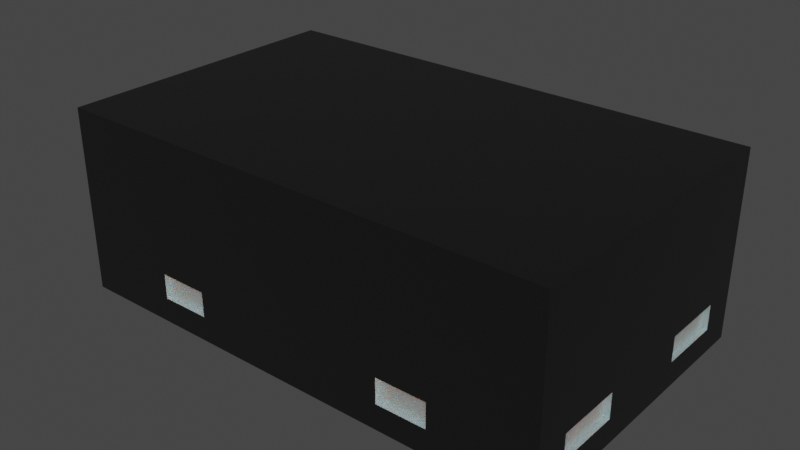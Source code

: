 # Source: SSM3K15ACT.blend  (saved by Blender 3.2.14; exported with 4.5.12 LTS)
import bpy
from mathutils import Matrix  # noqa: F401  (used for matrix-valued properties, if any)

bpy.ops.wm.read_factory_settings(use_empty=True)
scene = bpy.context.scene
scene.name = 'Scene'

# ---- collections
col_collection = bpy.data.collections.new('Collection'); scene.collection.children.link(col_collection)

# ---- materials (node trees are filled in below, after node groups)
mat_metal_pins = bpy.data.materials.new('metal_pins')
mat_metal_pins.use_transparent_shadow = False
mat_metal_pins.preview_render_type = 'CUBE'
mat_plastic_chip = bpy.data.materials.new('plastic_chip')
mat_plastic_chip.use_transparent_shadow = False
mat_plastic_chip.preview_render_type = 'CUBE'
mat_white_markings = bpy.data.materials.new('white_markings')
mat_white_markings.use_transparent_shadow = False
mat_white_markings.preview_render_type = 'FLAT'

# ---- material node trees
mat_metal_pins.use_nodes = True; mat_metal_pins.node_tree.nodes.clear()
_N = mat_metal_pins.node_tree.nodes; _L = mat_metal_pins.node_tree.links
n0 = _N.new('ShaderNodeMapping'); n0.name = 'Mapping'; n0.location = (-1447, -91)
n0.inputs[3].default_value = (4.8, 1.2, 1.1)
n1 = _N.new('ShaderNodeBsdfPrincipled'); n1.name = 'Principled BSDF'; n1.location = (-560, 254)
n1.distribution = 'GGX'
n1.subsurface_method = 'BURLEY'
n1.inputs[1].default_value = 0.7818
n1.inputs[2].default_value = 0.2886
n1.inputs[3].default_value = 1.45
n1.inputs[13].default_value = 0.0
n1.inputs[27].default_value = (0.0, 0.0, 0.0, 1.0)
n1.inputs[28].default_value = 1.0
n2 = _N.new('ShaderNodeOutputMaterial'); n2.name = 'Material Output.002'; n2.location = (-205, 253)
n2.width = 213
n3 = _N.new('ShaderNodeTexNoise'); n3.name = 'Noise Texture.002'; n3.location = (-1228, -73)
n3.inputs[2].default_value = 0.1
n3.inputs[3].default_value = 7.0
n3.inputs[4].default_value = 0.6
n3.inputs[8].default_value = 0.4
n4 = _N.new('ShaderNodeTexCoord'); n4.name = 'Texture Coordinate'; n4.location = (-1636, -116)
n5 = _N.new('ShaderNodeMix'); n5.name = 'Mix.001'; n5.location = (-921, 45)
n5.data_type = 'RGBA'
n5.inputs[6].default_value = (0.9398, 0.9547, 1.0, 1.0)
n5.inputs[7].default_value = (0.13, 0.1259, 0.1359, 1.0)
n6 = _N.new('ShaderNodeBump'); n6.name = 'Bump.001'; n6.location = (-1001, -227)
n6.inputs[0].default_value = 0.05
n6.inputs[1].default_value = 0.01
n6.inputs[2].default_value = 1.0
_L.new(n1.outputs[0], n2.inputs[0])
_L.new(n3.outputs[0], n6.inputs[3])
_L.new(n0.outputs[0], n3.inputs[0])
_L.new(n3.outputs[0], n5.inputs[0])
_L.new(n4.outputs[3], n0.inputs[0])
_L.new(n5.outputs[2], n1.inputs[0])
_L.new(n6.outputs[0], n1.inputs[5])
n2.is_active_output = True
mat_plastic_chip.use_nodes = True; mat_plastic_chip.node_tree.nodes.clear()
_N = mat_plastic_chip.node_tree.nodes; _L = mat_plastic_chip.node_tree.links
n0 = _N.new('ShaderNodeBsdfPrincipled'); n0.name = 'Principled BSDF'; n0.location = (10, 300)
n0.distribution = 'GGX'
n0.subsurface_method = 'BURLEY'
n0.inputs[0].default_value = (0.009312, 0.009312, 0.009312, 1.0)
n0.inputs[1].default_value = 0.1372
n0.inputs[2].default_value = 0.3706
n0.inputs[3].default_value = 1.45
n0.inputs[27].default_value = (0.0, 0.0, 0.0, 1.0)
n0.inputs[28].default_value = 1.0
n1 = _N.new('ShaderNodeOutputMaterial'); n1.name = 'Material Output'; n1.location = (300, 300)
n2 = _N.new('ShaderNodeTexNoise'); n2.name = 'Noise Texture'; n2.location = (-893, 54)
n2.inputs[2].default_value = 200.0
n2.inputs[3].default_value = 3.6
n2.inputs[4].default_value = 0.8375
n3 = _N.new('ShaderNodeBump'); n3.name = 'Bump'; n3.location = (-604, -53)
n3.inputs[0].default_value = 0.08
n3.inputs[1].default_value = 1.0
n3.inputs[2].default_value = 1.0
_L.new(n0.outputs[0], n1.inputs[0])
_L.new(n2.outputs[0], n3.inputs[3])
_L.new(n3.outputs[0], n0.inputs[5])
n1.is_active_output = True
mat_white_markings.use_nodes = True; mat_white_markings.node_tree.nodes.clear()
_N = mat_white_markings.node_tree.nodes; _L = mat_white_markings.node_tree.links
n0 = _N.new('ShaderNodeOutputMaterial'); n0.name = 'Material Output'; n0.location = (300, 300)
n1 = _N.new('ShaderNodeBsdfPrincipled'); n1.name = 'Principled BSDF'; n1.location = (-34, 272)
n1.distribution = 'GGX'
n1.subsurface_method = 'BURLEY'
n1.inputs[1].default_value = 0.02
n1.inputs[2].default_value = 0.4636
n1.inputs[3].default_value = 1.4
n1.inputs[8].default_value = 1.0
n1.inputs[10].default_value = 0.3682
n1.inputs[13].default_value = 0.6591
n1.inputs[18].default_value = 0.2318
n1.inputs[20].default_value = 0.6709
n1.inputs[24].default_value = 0.1191
n1.inputs[27].default_value = (0.0, 0.0, 0.0, 1.0)
n1.inputs[28].default_value = 1.0
n2 = _N.new('ShaderNodeMapping'); n2.name = 'Mapping'; n2.location = (-1010, 265)
n2.inputs[3].default_value = (3.0, 1.0, 1.0)
n3 = _N.new('ShaderNodeTexCoord'); n3.name = 'Texture Coordinate'; n3.location = (-1250, 180)
n4 = _N.new('ShaderNodeBump'); n4.name = 'Bump'; n4.location = (-376, -99)
n4.inputs[0].default_value = 0.05
n4.inputs[1].default_value = 1.0
n4.inputs[2].default_value = 1.0
n5 = _N.new('ShaderNodeTexNoise'); n5.name = 'Noise Texture'; n5.location = (-662, 176)
n5.inputs[2].default_value = 88.0
n5.inputs[3].default_value = 10.8
n5.inputs[4].default_value = 0.9167
n5.inputs[8].default_value = 1.6
n6 = _N.new('ShaderNodeValToRGB'); n6.name = 'ColorRamp'; n6.location = (-354, 186)
while len(n6.color_ramp.elements) > 1: n6.color_ramp.elements.remove(n6.color_ramp.elements[-1])
n6.color_ramp.elements[0].position = 0.0; n6.color_ramp.elements[0].color = (0.2596, 0.2596, 0.2596, 1.0)
_e = n6.color_ramp.elements.new(1.0); _e.color = (0.6303, 0.6303, 0.6303, 1.0)
n7 = _N.new('ShaderNodeMix'); n7.name = 'Mix'; n7.location = (-204, 152)
n7.data_type = 'RGBA'
n7.inputs[0].default_value = 0.3682
n7.inputs[7].default_value = (0.2525, 0.2525, 0.2525, 1.0)
_L.new(n5.outputs[0], n6.inputs[0])
_L.new(n1.outputs[0], n0.inputs[0])
_L.new(n3.outputs[2], n2.inputs[0])
_L.new(n2.outputs[0], n5.inputs[0])
_L.new(n5.outputs[0], n4.inputs[3])
_L.new(n4.outputs[0], n1.inputs[5])
_L.new(n6.outputs[0], n7.inputs[6])
_L.new(n7.outputs[2], n1.inputs[0])
n0.is_active_output = True

# ---- world
world_world = bpy.data.worlds.new('World'); scene.world = world_world
world_world.use_nodes = True; world_world.node_tree.nodes.clear()
_N = world_world.node_tree.nodes; _L = world_world.node_tree.links
n0 = _N.new('ShaderNodeOutputWorld'); n0.name = 'World Output'; n0.location = (300, 300)
n1 = _N.new('ShaderNodeBackground'); n1.name = 'Background'; n1.location = (10, 300)
n1.inputs[0].default_value = (0.05088, 0.05088, 0.05088, 1.0)
_L.new(n1.outputs[0], n0.inputs[0])
n0.is_active_output = True
world_world.color = (0.05088, 0.05088, 0.05088)
world_world.use_sun_shadow = False
world_world.sun_shadow_jitter_overblur = 0.0

# ---- meshes
me_shape_9_indexedfaceset_001 = bpy.data.meshes.new('SHAPE_9_IndexedFaceSet.001')
me_shape_9_indexedfaceset_001.from_pydata([(-0.1969, 0.1181, 0.1496), (0.1969, -0.1181, 0.1496), (0.1969, 0.1181, 0.1496), (0.1969, 0.1181, 0.003937), (0.1969, 0.03937, 0.02362), (0.1969, 0.03937, 0.04331), (0.1969, 0.09055, 0.04331), (0.1969, -0.03937, 0.04331), (0.1969, -0.03937, 0.02362), (0.1969, -0.09055, 0.02362), (-0.1969, -0.1181, 0.003937), (-0.07874, -0.1181, 0.02362), (0.1181, -0.1181, 0.02362), (-0.1969, -0.1181, 0.1496), (-0.1969, 0.1181, 0.003937), (-0.1969, -0.03937, 0.04331), (-0.1969, -0.03937, 0.02362), (-0.1969, -0.09055, 0.02362), (-0.1969, 0.03937, 0.04331), (-0.1969, 0.09055, 0.04331), (0.1969, -0.1181, 0.003937), (-0.1969, 0.09055, 0.02362), (-0.1969, 0.03937, 0.02362), (-0.1929, 0.03937, 0.02362), (-0.1929, 0.03937, 0.04331), (-0.1929, 0.09055, 0.04331), (-0.1929, 0.09055, 0.02362), (-0.1969, -0.09055, 0.04331), (-0.1929, -0.03937, 0.04331), (-0.1929, -0.09055, 0.02362), (-0.1929, -0.03937, 0.02362), (-0.1929, -0.09055, 0.04331), (0.1181, -0.1181, 0.04331), (0.07874, -0.1181, 0.04331), (0.07874, -0.1181, 0.02362), (0.1181, -0.1142, 0.02362), (0.07874, -0.1142, 0.04331), (0.1181, -0.1142, 0.04331), (0.07874, -0.1142, 0.02362), (-0.07874, -0.1181, 0.04331), (-0.1181, -0.1142, 0.04331), (-0.1181, -0.1181, 0.04331), (-0.1181, -0.1181, 0.02362), (-0.07874, -0.1142, 0.04331), (-0.1181, -0.1142, 0.02362), (-0.07874, -0.1142, 0.02362), (0.1929, 0.03937, 0.04331), (0.1969, 0.09055, 0.02362), (0.1929, 0.09055, 0.02362), (0.1929, 0.03937, 0.02362), (0.1929, 0.09055, 0.04331), (0.1929, -0.03937, 0.04331), (0.1929, -0.03937, 0.02362), (0.1969, -0.09055, 0.04331), (0.1929, -0.09055, 0.02362), (0.1929, -0.09055, 0.04331), (0.1181, 0.1181, 0.04331), (0.07874, 0.1181, 0.04331), (0.07874, 0.1142, 0.02362), (0.07874, 0.1181, 0.02362), (0.1181, 0.1181, 0.02362), (0.1181, 0.1142, 0.04331), (0.07874, 0.1142, 0.04331), (0.1181, 0.1142, 0.02362), (-0.1181, 0.1181, 0.04331), (-0.07874, 0.1142, 0.04331), (-0.1181, 0.1142, 0.04331), (-0.1181, 0.1181, 0.02362), (-0.1181, 0.1142, 0.02362), (-0.07874, 0.1142, 0.02362), (-0.07874, 0.1181, 0.02362), (-0.07874, 0.1181, 0.04331), (0.1772, 0.09843, 0.0), (0.1772, -0.09843, 0.003937), (0.07874, 0.09843, 0.0), (0.07874, 0.09843, 0.003937), (0.1772, -0.09843, 0.0), (0.07874, -0.09843, 0.0), (0.1772, 0.09843, 0.003937), (0.07874, -0.09843, 0.003937), (-0.1772, 0.09843, 0.0), (-0.07874, 0.09843, 0.0), (-0.07874, 0.09843, 0.003937), (-0.07874, 0.03937, 0.0), (-0.07874, 0.03937, 0.003937), (-0.1772, 0.03937, 0.0), (-0.1772, 0.03937, 0.003937), (-0.1772, 0.09843, 0.003937), (-0.1772, -0.03937, 0.0), (-0.07874, -0.03937, 0.0), (-0.07874, -0.03937, 0.003937), (-0.07874, -0.09843, 0.003937), (-0.1772, -0.09843, 0.0), (-0.1772, -0.09843, 0.003937), (-0.1772, -0.03937, 0.003937), (-0.07874, -0.09843, 0.0)], [], [(26, 19, 25), (26, 21, 19), (64, 14, 67), (70, 67, 14), (0, 14, 64), (71, 0, 64), (57, 71, 70), (57, 70, 59), (3, 56, 60), (3, 60, 59), (2, 57, 56), (2, 0, 71), (2, 71, 57), (2, 56, 3), (3, 70, 14), (3, 59, 70), (3, 6, 2), (47, 6, 3), (5, 2, 6), (4, 47, 3), (7, 1, 2), (7, 2, 5), (8, 5, 4), (8, 7, 5), (53, 1, 7), (20, 9, 8), (20, 53, 9), (20, 1, 53), (20, 4, 3), (20, 8, 4), (41, 42, 10), (11, 10, 42), (13, 41, 10), (39, 41, 13), (33, 11, 39), (33, 34, 11), (20, 12, 32), (20, 34, 12), (20, 11, 34), (20, 10, 11), (1, 32, 33), (1, 20, 32), (1, 39, 13), (1, 33, 39), (14, 0, 19), (21, 14, 19), (18, 19, 0), (22, 14, 21), (15, 0, 13), (15, 18, 0), (16, 22, 18), (16, 18, 15), (27, 15, 13), (10, 17, 27), (10, 16, 17), (10, 27, 13), (14, 16, 10), (14, 22, 16), (14, 10, 20), (14, 20, 3), (0, 2, 1), (0, 1, 13), (24, 22, 23), (24, 18, 22), (21, 26, 23), (21, 23, 22), (24, 25, 19), (24, 19, 18), (23, 25, 24), (23, 26, 25), (30, 15, 28), (30, 16, 15), (31, 28, 15), (31, 15, 27), (31, 17, 29), (31, 27, 17), (16, 30, 29), (16, 29, 17), (29, 30, 28), (29, 28, 31), (32, 37, 36), (32, 36, 33), (12, 35, 37), (12, 37, 32), (38, 35, 12), (38, 12, 34), (34, 33, 36), (34, 36, 38), (37, 38, 36), (37, 35, 38), (39, 43, 40), (39, 40, 41), (11, 45, 43), (11, 43, 39), (45, 42, 44), (45, 11, 42), (42, 41, 40), (42, 40, 44), (43, 44, 40), (43, 45, 44), (5, 49, 4), (5, 46, 49), (50, 5, 6), (50, 46, 5), (50, 6, 47), (50, 47, 48), (4, 48, 47), (4, 49, 48), (49, 50, 48), (49, 46, 50), (51, 7, 8), (51, 8, 52), (9, 52, 8), (9, 54, 52), (53, 54, 9), (53, 55, 54), (51, 53, 7), (51, 55, 53), (54, 51, 52), (54, 55, 51), (57, 61, 56), (57, 62, 61), (58, 57, 59), (58, 62, 57), (63, 59, 60), (63, 58, 59), (60, 61, 63), (60, 56, 61), (61, 58, 63), (61, 62, 58), (64, 65, 71), (64, 66, 65), (68, 64, 67), (68, 66, 64), (69, 67, 70), (69, 68, 67), (70, 65, 69), (70, 71, 65), (65, 68, 69), (65, 66, 68), (78, 75, 74), (78, 74, 72), (72, 76, 73), (72, 73, 78), (73, 76, 77), (73, 77, 79), (77, 74, 75), (77, 75, 79), (74, 76, 72), (74, 77, 76), (75, 78, 73), (75, 73, 79), (82, 87, 80), (82, 80, 81), (83, 82, 81), (83, 84, 82), (84, 83, 85), (84, 85, 86), (85, 80, 87), (85, 87, 86), (80, 83, 81), (80, 85, 83), (87, 82, 84), (87, 84, 86), (90, 94, 88), (90, 88, 89), (95, 90, 89), (95, 91, 90), (91, 95, 92), (91, 92, 93), (92, 88, 94), (92, 94, 93), (88, 95, 89), (88, 92, 95), (94, 90, 91), (94, 91, 93)])
me_shape_9_indexedfaceset_001.polygons.foreach_set('material_index', [2, 2, 1, 1, 1, 1, 1, 1, 1, 1, 1, 1, 1, 1, 1, 1, 1, 1, 1, 1, 1, 1, 1, 1, 1, 1, 1, 1, 1, 1, 1, 1, 1, 1, 1, 1, 1, 1, 1, 1, 1, 1, 1, 1, 1, 1, 1, 1, 1, 1, 1, 1, 1, 1, 1, 1, 1, 1, 1, 1, 1, 1, 2, 2, 2, 2, 2, 2, 2, 2, 2, 2, 2, 2, 2, 2, 2, 2, 2, 2, 2, 2, 2, 2, 2, 2, 2, 2, 2, 2, 2, 2, 2, 2, 2, 2, 2, 2, 2, 2, 2, 2, 2, 2, 2, 2, 2, 2, 2, 2, 2, 2, 2, 2, 2, 2, 2, 2, 2, 2, 2, 2, 2, 2, 2, 2, 2, 2, 2, 2, 2, 2, 2, 2, 2, 2, 2, 2, 2, 2, 0, 0, 0, 0, 0, 0, 0, 0, 0, 0, 0, 0, 0, 0, 0, 0, 0, 0, 0, 0, 0, 0, 0, 0, 0, 0, 0, 0, 0, 0, 0, 0, 0, 0, 0, 0])
_uv = me_shape_9_indexedfaceset_001.uv_layers.new(name='UVMap')
_uv.uv.foreach_set('vector', [0.0, 1.0, 1.0, 0.0, 1.0, 1.0, 0.0, 1.0, 0.0, 0.0, 1.0, 0.0, 0.2, 0.2703, 0.0, 0.0, 0.2, 0.1351, 0.3, 0.1351, 0.2, 0.1351, 0.0, 0.0, 0.0, 1.0, 0.0, 0.0, 0.2, 0.2703, 0.3, 0.2703, 0.0, 1.0, 0.2, 0.2703, 0.7, 0.2703, 0.3, 0.2703, 0.3, 0.1351, 0.7, 0.2703, 0.3, 0.1351, 0.7, 0.1351, 1.0, 0.0, 0.8, 0.2703, 0.8, 0.1351, 1.0, 0.0, 0.8, 0.1351, 0.7, 0.1351, 1.0, 1.0, 0.7, 0.2703, 0.8, 0.2703, 1.0, 1.0, 0.0, 1.0, 0.3, 0.2703, 1.0, 1.0, 0.3, 0.2703, 0.7, 0.2703, 1.0, 1.0, 0.8, 0.2703, 1.0, 0.0, 1.0, 0.0, 0.3, 0.1351, 0.0, 0.0, 1.0, 0.0, 0.7, 0.1351, 0.3, 0.1351, 1.0, 0.0, 0.8833, 0.2703, 1.0, 1.0, 0.8833, 0.1351, 0.8833, 0.2703, 1.0, 0.0, 0.6667, 0.2703, 1.0, 1.0, 0.8833, 0.2703, 0.6667, 0.1351, 0.8833, 0.1351, 1.0, 0.0, 0.3333, 0.2703, 0.0, 1.0, 1.0, 1.0, 0.3333, 0.2703, 1.0, 1.0, 0.6667, 0.2703, 0.3333, 0.1351, 0.6667, 0.2703, 0.6667, 0.1351, 0.3333, 0.1351, 0.3333, 0.2703, 0.6667, 0.2703, 0.1167, 0.2703, 0.0, 1.0, 0.3333, 0.2703, 0.0, 0.0, 0.1167, 0.1351, 0.3333, 0.1351, 0.0, 0.0, 0.1167, 0.2703, 0.1167, 0.1351, 0.0, 0.0, 0.0, 1.0, 0.1167, 0.2703, 0.0, 0.0, 0.6667, 0.1351, 1.0, 0.0, 0.0, 0.0, 0.3333, 0.1351, 0.6667, 0.1351, 0.2, 0.2703, 0.2, 0.1351, 0.0, 0.0, 0.3, 0.1351, 0.0, 0.0, 0.2, 0.1351, 0.0, 1.0, 0.2, 0.2703, 0.0, 0.0, 0.3, 0.2703, 0.2, 0.2703, 0.0, 1.0, 0.7, 0.2703, 0.3, 0.1351, 0.3, 0.2703, 0.7, 0.2703, 0.7, 0.1351, 0.3, 0.1351, 1.0, 0.0, 0.8, 0.1351, 0.8, 0.2703, 1.0, 0.0, 0.7, 0.1351, 0.8, 0.1351, 1.0, 0.0, 0.3, 0.1351, 0.7, 0.1351, 1.0, 0.0, 0.0, 0.0, 0.3, 0.1351, 1.0, 1.0, 0.8, 0.2703, 0.7, 0.2703, 1.0, 1.0, 1.0, 0.0, 0.8, 0.2703, 1.0, 1.0, 0.3, 0.2703, 0.0, 1.0, 1.0, 1.0, 0.7, 0.2703, 0.3, 0.2703, 1.0, 0.0, 1.0, 1.0, 0.8833, 0.2703, 0.8833, 0.1351, 1.0, 0.0, 0.8833, 0.2703, 0.6667, 0.2703, 0.8833, 0.2703, 1.0, 1.0, 0.6667, 0.1351, 1.0, 0.0, 0.8833, 0.1351, 0.3333, 0.2703, 1.0, 1.0, 0.0, 1.0, 0.3333, 0.2703, 0.6667, 0.2703, 1.0, 1.0, 0.3333, 0.1351, 0.6667, 0.1351, 0.6667, 0.2703, 0.3333, 0.1351, 0.6667, 0.2703, 0.3333, 0.2703, 0.1167, 0.2703, 0.3333, 0.2703, 0.0, 1.0, 0.0, 0.0, 0.1167, 0.1351, 0.1167, 0.2703, 0.0, 0.0, 0.3333, 0.1351, 0.1167, 0.1351, 0.0, 0.0, 0.1167, 0.2703, 0.0, 1.0, 1.0, 0.0, 0.3333, 0.1351, 0.0, 0.0, 1.0, 0.0, 0.6667, 0.1351, 0.3333, 0.1351, 0.0, 1.0, 0.0, 0.0, 1.0, 0.0, 0.0, 1.0, 1.0, 0.0, 1.0, 1.0, 0.0, 1.0, 1.0, 1.0, 1.0, 0.0, 0.0, 1.0, 1.0, 0.0, 0.0, 0.0, 1.0, 1.0, 0.0, 0.0, 0.0, 1.0, 1.0, 1.0, 1.0, 0.0, 0.0, 0.0, 1.0, 0.0, 1.0, 1.0, 0.0, 1.0, 1.0, 0.0, 0.0, 1.0, 0.0, 0.0, 0.0, 1.0, 1.0, 1.0, 1.0, 0.0, 0.0, 1.0, 1.0, 0.0, 0.0, 0.0, 0.0, 0.0, 1.0, 1.0, 0.0, 1.0, 0.0, 0.0, 1.0, 0.0, 1.0, 1.0, 0.0, 1.0, 1.0, 0.0, 1.0, 1.0, 0.0, 1.0, 0.0, 0.0, 1.0, 0.0, 0.0, 1.0, 1.0, 1.0, 1.0, 0.0, 0.0, 1.0, 1.0, 0.0, 0.0, 0.0, 1.0, 1.0, 0.0, 0.0, 0.0, 1.0, 1.0, 1.0, 1.0, 0.0, 0.0, 0.0, 1.0, 0.0, 1.0, 1.0, 0.0, 1.0, 1.0, 0.0, 0.0, 1.0, 0.0, 0.0, 0.0, 0.0, 1.0, 0.0, 1.0, 1.0, 0.0, 0.0, 1.0, 1.0, 0.0, 1.0, 1.0, 0.0, 1.0, 1.0, 0.0, 1.0, 1.0, 0.0, 0.0, 1.0, 0.0, 0.0, 0.0, 0.0, 0.0, 1.0, 1.0, 1.0, 0.0, 0.0, 1.0, 1.0, 1.0, 0.0, 0.0, 1.0, 1.0, 1.0, 1.0, 0.0, 0.0, 1.0, 1.0, 0.0, 0.0, 0.0, 0.0, 0.0, 1.0, 0.0, 1.0, 1.0, 0.0, 0.0, 1.0, 1.0, 0.0, 1.0, 1.0, 1.0, 0.0, 0.0, 0.0, 1.0, 1.0, 1.0, 1.0, 0.0, 0.0, 0.0, 1.0, 0.0, 1.0, 1.0, 0.0, 1.0, 1.0, 0.0, 0.0, 1.0, 0.0, 0.0, 0.0, 0.0, 0.0, 1.0, 1.0, 1.0, 0.0, 0.0, 1.0, 1.0, 1.0, 0.0, 1.0, 1.0, 0.0, 0.0, 0.0, 1.0, 1.0, 1.0, 1.0, 0.0, 0.0, 0.0, 0.0, 0.0, 1.0, 0.0, 1.0, 1.0, 0.0, 0.0, 1.0, 1.0, 0.0, 1.0, 1.0, 1.0, 0.0, 0.0, 0.0, 1.0, 1.0, 1.0, 1.0, 0.0, 0.0, 0.0, 1.0, 1.0, 0.0, 0.0, 0.0, 1.0, 1.0, 1.0, 1.0, 0.0, 0.0, 0.0, 1.0, 0.0, 0.0, 1.0, 1.0, 1.0, 1.0, 0.0, 0.0, 0.0, 0.0, 1.0, 1.0, 0.0, 1.0, 1.0, 0.0, 1.0, 1.0, 0.0, 0.0, 1.0, 0.0, 0.0, 0.0, 1.0, 1.0, 0.0, 1.0, 1.0, 0.0, 1.0, 0.0, 0.0, 1.0, 0.0, 0.0, 0.0, 1.0, 1.0, 1.0, 0.0, 0.0, 0.0, 0.0, 1.0, 1.0, 1.0, 1.0, 0.0, 1.0, 1.0, 0.0, 1.0, 1.0, 0.0, 0.0, 1.0, 0.0, 0.0, 0.0, 1.0, 1.0, 0.0, 1.0, 1.0, 0.0, 1.0, 0.0, 0.0, 1.0, 0.0, 1.0, 1.0, 0.0, 0.0, 0.0, 1.0, 1.0, 1.0, 1.0, 0.0, 0.0, 0.0, 1.0, 0.0, 0.0, 1.0, 1.0, 1.0, 1.0, 0.0, 0.0, 0.0, 0.0, 1.0, 0.0, 0.0, 1.0, 1.0, 1.0, 0.0, 0.0, 0.0, 0.0, 1.0, 1.0, 1.0, 0.0, 1.0, 1.0, 0.0, 1.0, 1.0, 0.0, 1.0, 0.0, 0.0, 1.0, 0.0, 0.0, 0.0, 1.0, 1.0, 0.0, 1.0, 0.0, 0.0, 1.0, 0.0, 1.0, 1.0, 1.0, 0.0, 0.0, 1.0, 1.0, 1.0, 1.0, 0.0, 0.0, 0.0, 0.0, 1.0, 0.0, 1.0, 1.0, 0.0, 0.0, 0.0, 0.0, 1.0, 1.0, 1.0, 1.0, 0.0, 1.0, 1.0, 0.0, 0.0, 1.0, 0.0, 1.0, 1.0, 0.0, 1.0, 0.0, 0.0, 0.0, 1.0, 1.0, 0.0, 1.0, 1.0, 0.0, 1.0, 0.0, 0.0, 1.0, 0.0, 0.0, 0.0, 1.0, 1.0, 0.0, 1.0, 0.0, 0.0, 1.0, 0.0, 1.0, 1.0, 1.0, 0.0, 0.0, 1.0, 1.0, 1.0, 1.0, 0.0, 0.0, 0.0, 0.0, 1.0, 0.0, 1.0, 1.0, 0.0, 0.0, 0.0, 0.0, 1.0, 1.0, 1.0, 1.0, 0.0, 1.0, 1.0, 0.0, 0.0, 1.0, 0.0, 1.0, 1.0, 0.0, 1.0, 0.0, 0.0, 1.0, 1.0, 0.0, 1.0, 0.0, 0.0, 1.0, 1.0, 0.0, 0.0, 1.0, 0.0, 1.0, 0.0, 0.0, 0.0, 0.0, 1.0, 1.0, 0.0, 0.0, 1.0, 1.0, 1.0, 1.0, 1.0, 1.0, 0.0, 0.0, 0.0, 1.0, 1.0, 0.0, 0.0, 0.0, 1.0, 0.0, 0.0, 1.0, 0.0, 1.0, 1.0, 0.0, 0.0, 1.0, 1.0, 0.0, 1.0, 1.0, 0.0, 0.0, 1.0, 1.0, 1.0, 1.0, 0.0, 0.0, 0.0, 0.0, 1.0, 1.0, 0.0, 1.0, 1.0, 0.0, 1.0, 1.0, 0.0, 0.0, 1.0, 0.0, 0.0, 1.0, 1.0, 0.0, 1.0, 0.0, 0.0, 1.0, 1.0, 0.0, 0.0, 1.0, 0.0, 0.0, 0.0, 1.0, 1.0, 1.0, 0.0, 0.0, 0.0, 0.0, 1.0, 1.0, 1.0, 1.0, 1.0, 1.0, 0.0, 0.0, 0.0, 1.0, 1.0, 0.0, 0.0, 0.0, 1.0, 0.0, 0.0, 1.0, 0.0, 1.0, 1.0, 0.0, 0.0, 1.0, 1.0, 0.0, 1.0, 0.0, 1.0, 1.0, 0.0, 1.0, 1.0, 0.0, 1.0, 0.0, 0.0, 1.0, 0.0, 0.0, 1.0, 1.0, 1.0, 1.0, 0.0, 0.0, 1.0, 1.0, 0.0, 0.0, 0.0, 1.0, 1.0, 0.0, 1.0, 0.0, 0.0, 1.0, 1.0, 0.0, 0.0, 1.0, 0.0, 0.0, 0.0, 1.0, 1.0, 1.0, 0.0, 0.0, 0.0, 0.0, 1.0, 1.0, 1.0, 1.0, 1.0, 1.0, 0.0, 0.0, 0.0, 1.0, 1.0, 0.0, 0.0, 0.0, 1.0, 0.0, 0.0, 1.0, 0.0, 1.0, 1.0, 0.0, 0.0, 1.0, 1.0, 0.0, 1.0, 0.0, 1.0, 1.0, 0.0, 1.0, 1.0, 0.0, 1.0, 0.0, 0.0, 1.0, 0.0, 0.0, 1.0, 1.0, 1.0, 1.0, 0.0, 0.0, 1.0, 1.0, 0.0, 0.0, 0.0])
me_shape_9_indexedfaceset_001.materials.append(mat_metal_pins)
me_shape_9_indexedfaceset_001.materials.append(mat_plastic_chip)
me_shape_9_indexedfaceset_001.materials.append(mat_white_markings)
me_shape_9_indexedfaceset_001.update()

# ---- objects
ob_shape_9_indexedfaceset = bpy.data.objects.new('SHAPE_9_IndexedFaceSet', me_shape_9_indexedfaceset_001)

# ---- transforms, parenting, visibility, modifiers, constraints
ob_shape_9_indexedfaceset.location = (0.0, 0.0, 0.0)
ob_shape_9_indexedfaceset.scale = (2.54, 2.54, 2.54)

# ---- collection membership
col_collection.objects.link(ob_shape_9_indexedfaceset)

# ---- scene / render settings (as saved in the file)
scene.frame_start = 1; scene.frame_end = 250; scene.frame_set(1)
scene.render.engine = 'BLENDER_EEVEE_NEXT'
scene.cycles.sampling_pattern = 'TABULATED_SOBOL'
scene.cycles.use_light_tree = False
scene.view_settings.view_transform = 'Filmic'
bpy.context.view_layer.update()

# ---- added for rendering (the .blend has no active camera and no usable light): camera, sun
cam_auto = bpy.data.cameras.new('AutoCamera')
cam_auto.lens = 50.0
cam_auto.sensor_width = 36.0
cam_auto.clip_end = 1000.0
ob_auto_camera = bpy.data.objects.new('AutoCamera', cam_auto)
scene.collection.objects.link(ob_auto_camera)
ob_auto_camera.location = (1.13482, -1.36179, 1.09786)
ob_auto_camera.rotation_euler = (1.09748, -7.21219e-08, 0.694738)
scene.camera = ob_auto_camera
light_auto_sun = bpy.data.lights.new('AutoSun', 'SUN')
light_auto_sun.energy = 3.0
light_auto_sun.angle = 0.0523599
ob_auto_sun = bpy.data.objects.new('AutoSun', light_auto_sun)
scene.collection.objects.link(ob_auto_sun)
ob_auto_sun.rotation_euler = (0.872665, 0.174533, 0.523599)
bpy.context.view_layer.update()
